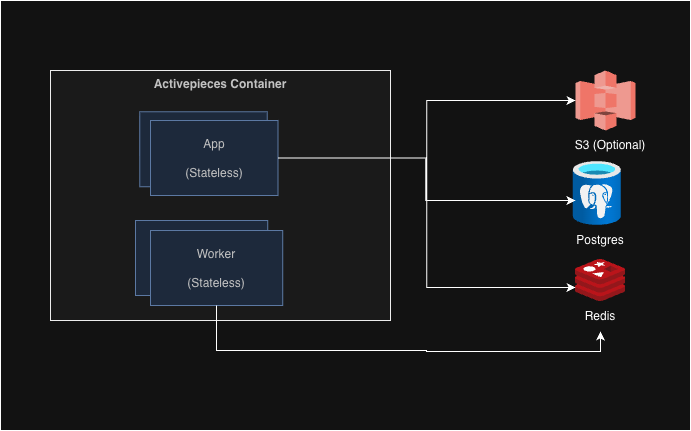

The diagram above was exported from draw.io. Its source (the exported page's mxGraphModel, read from the mxfile embedded in the PNG):
<mxGraphModel dx="859" dy="655" grid="1" gridSize="10" guides="1" tooltips="1" connect="1" arrows="1" fold="1" page="1" pageScale="1" pageWidth="850" pageHeight="1100" math="0" shadow="0">
  <root>
    <mxCell id="0" />
    <mxCell id="1" parent="0" />
    <mxCell id="gdY3N2mEr6smEg5t0HyF-65" parent="1" style="rounded=0;whiteSpace=wrap;html=1;" value="" vertex="1">
      <mxGeometry height="430" width="690" x="260" y="300" as="geometry" />
    </mxCell>
    <mxCell id="gdY3N2mEr6smEg5t0HyF-4" parent="1" style="group;strokeColor=#000000;fillColor=#f5f5f5;fontColor=#333333;fontStyle=1;" value="Activepieces Container" vertex="1">
      <mxGeometry height="250" width="340" x="310" y="370" as="geometry" />
    </mxCell>
    <mxCell id="gdY3N2mEr6smEg5t0HyF-5" parent="gdY3N2mEr6smEg5t0HyF-4" style="whiteSpace=wrap;html=1;rounded=0;fillColor=#dae8fc;strokeColor=#6c8ebf;fontColor=#333333;" value="Worker" vertex="1">
      <mxGeometry height="75" width="132.22222222222223" x="85" y="150" as="geometry" />
    </mxCell>
    <mxCell id="gdY3N2mEr6smEg5t0HyF-6" parent="gdY3N2mEr6smEg5t0HyF-4" style="whiteSpace=wrap;html=1;rounded=0;fillColor=#dae8fc;strokeColor=#6c8ebf;fontColor=#333333;" value="App" vertex="1">
      <mxGeometry height="75" width="127.5" x="89.25" y="41.25" as="geometry" />
    </mxCell>
    <mxCell id="gdY3N2mEr6smEg5t0HyF-55" parent="gdY3N2mEr6smEg5t0HyF-4" style="whiteSpace=wrap;html=1;rounded=0;fillColor=#dae8fc;strokeColor=#6c8ebf;fontColor=#333333;" value="App&lt;br&gt;&lt;br&gt;(Stateless)" vertex="1">
      <mxGeometry height="75" width="127.5" x="100" y="50" as="geometry" />
    </mxCell>
    <mxCell id="gdY3N2mEr6smEg5t0HyF-62" parent="gdY3N2mEr6smEg5t0HyF-4" style="whiteSpace=wrap;html=1;rounded=0;fillColor=#dae8fc;strokeColor=#6c8ebf;fontColor=#333333;" value="Worker&lt;br&gt;&lt;br&gt;(Stateless)" vertex="1">
      <mxGeometry height="75" width="132.22222222222223" x="100" y="160" as="geometry" />
    </mxCell>
    <mxCell id="gdY3N2mEr6smEg5t0HyF-20" parent="1" style="outlineConnect=0;dashed=0;verticalLabelPosition=bottom;verticalAlign=top;align=center;html=1;shape=mxgraph.aws3.s3;fillColor=#E05243;gradientColor=none;" value="" vertex="1">
      <mxGeometry height="60" width="60" x="835" y="370" as="geometry" />
    </mxCell>
    <mxCell id="gdY3N2mEr6smEg5t0HyF-23" parent="1" style="image;aspect=fixed;html=1;points=[];align=center;fontSize=12;image=img/lib/azure2/databases/Azure_Database_PostgreSQL_Server.svg;" value="" vertex="1">
      <mxGeometry height="64" width="48" x="832.87" y="461" as="geometry" />
    </mxCell>
    <mxCell id="gdY3N2mEr6smEg5t0HyF-24" parent="1" style="image;sketch=0;aspect=fixed;html=1;points=[];align=center;fontSize=12;image=img/lib/mscae/Cache_Redis_Product.svg;" value="" vertex="1">
      <mxGeometry height="42" width="50" x="835" y="559" as="geometry" />
    </mxCell>
    <mxCell id="gdY3N2mEr6smEg5t0HyF-41" edge="1" parent="1" source="gdY3N2mEr6smEg5t0HyF-55" style="edgeStyle=orthogonalEdgeStyle;rounded=0;orthogonalLoop=1;jettySize=auto;html=1;entryX=0;entryY=0.667;entryDx=0;entryDy=0;entryPerimeter=0;exitX=1;exitY=0.5;exitDx=0;exitDy=0;" target="gdY3N2mEr6smEg5t0HyF-24">
      <mxGeometry relative="1" as="geometry" />
    </mxCell>
    <mxCell id="gdY3N2mEr6smEg5t0HyF-46" parent="1" style="text;html=1;whiteSpace=wrap;strokeColor=none;fillColor=none;align=center;verticalAlign=middle;rounded=0;" value="Redis" vertex="1">
      <mxGeometry height="30" width="60" x="830" y="601" as="geometry" />
    </mxCell>
    <mxCell id="gdY3N2mEr6smEg5t0HyF-47" parent="1" style="text;html=1;whiteSpace=wrap;strokeColor=none;fillColor=none;align=center;verticalAlign=middle;rounded=0;" value="Postgres" vertex="1">
      <mxGeometry height="30" width="60" x="830" y="525" as="geometry" />
    </mxCell>
    <mxCell id="gdY3N2mEr6smEg5t0HyF-48" parent="1" style="text;html=1;whiteSpace=wrap;strokeColor=none;fillColor=none;align=center;verticalAlign=middle;rounded=0;" value="S3 (Optional)" vertex="1">
      <mxGeometry height="30" width="80" x="830" y="430" as="geometry" />
    </mxCell>
    <mxCell id="gdY3N2mEr6smEg5t0HyF-56" edge="1" parent="1" source="gdY3N2mEr6smEg5t0HyF-55" style="edgeStyle=orthogonalEdgeStyle;rounded=0;orthogonalLoop=1;jettySize=auto;html=1;entryX=0;entryY=0.5;entryDx=0;entryDy=0;entryPerimeter=0;" target="gdY3N2mEr6smEg5t0HyF-20">
      <mxGeometry relative="1" as="geometry" />
    </mxCell>
    <mxCell id="gdY3N2mEr6smEg5t0HyF-57" edge="1" parent="1" source="gdY3N2mEr6smEg5t0HyF-55" style="edgeStyle=orthogonalEdgeStyle;rounded=0;orthogonalLoop=1;jettySize=auto;html=1;entryX=0.044;entryY=0.609;entryDx=0;entryDy=0;entryPerimeter=0;" target="gdY3N2mEr6smEg5t0HyF-23">
      <mxGeometry relative="1" as="geometry" />
    </mxCell>
    <mxCell id="gdY3N2mEr6smEg5t0HyF-64" edge="1" parent="1" source="gdY3N2mEr6smEg5t0HyF-62" style="edgeStyle=orthogonalEdgeStyle;rounded=0;orthogonalLoop=1;jettySize=auto;html=1;entryX=0.5;entryY=1;entryDx=0;entryDy=0;" target="gdY3N2mEr6smEg5t0HyF-46">
      <mxGeometry relative="1" as="geometry">
        <Array as="points">
          <mxPoint x="476" y="650" />
          <mxPoint x="686" y="650" />
          <mxPoint x="686" y="651" />
          <mxPoint x="860" y="651" />
        </Array>
      </mxGeometry>
    </mxCell>
  </root>
</mxGraphModel>